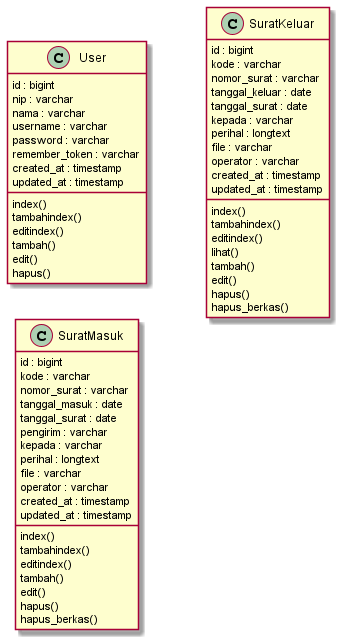

The diagram above was rendered by PlantUML. Its source (embedded in the PNG):
@startuml
'https://plantuml.com/class-diagram
left to right direction

class User {
id : bigint
nip : varchar
nama : varchar
username : varchar
password : varchar
remember_token : varchar
created_at : timestamp
updated_at : timestamp
index()
tambahindex()
editindex()
tambah()
edit()
hapus()
}

class SuratMasuk {
id : bigint
kode : varchar
nomor_surat : varchar
tanggal_masuk : date
tanggal_surat : date
pengirim : varchar
kepada : varchar
perihal : longtext
file : varchar
operator : varchar
created_at : timestamp
updated_at : timestamp
index()
tambahindex()
editindex()
tambah()
edit()
hapus()
hapus_berkas()
}

class SuratKeluar {
id : bigint
kode : varchar
nomor_surat : varchar
tanggal_keluar : date
tanggal_surat : date
kepada : varchar
perihal : longtext
file : varchar
operator : varchar
created_at : timestamp
updated_at : timestamp
index()
tambahindex()
editindex()
lihat()
tambah()
edit()
hapus()
hapus_berkas()
}

@enduml